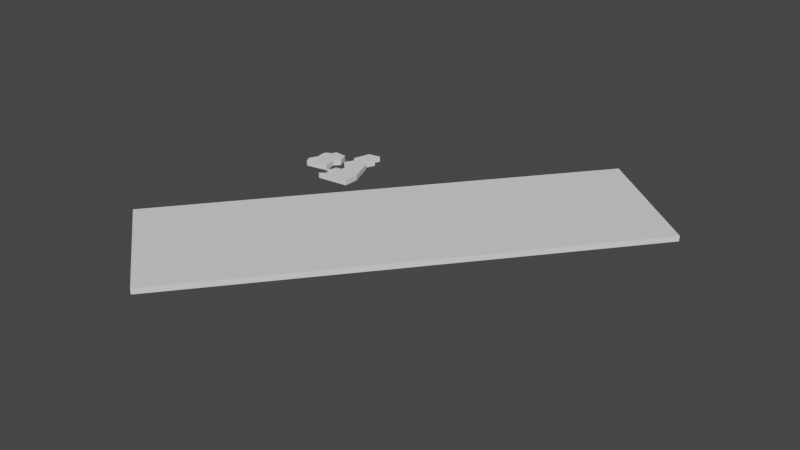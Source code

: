 # Source: England.blend  (saved by Blender 2.80.75; exported with 4.5.12 LTS)
import bpy
from mathutils import Matrix  # noqa: F401  (used for matrix-valued properties, if any)

bpy.ops.wm.read_factory_settings(use_empty=True)
scene = bpy.context.scene
scene.name = 'Scene'

# ---- collections
col_collection = bpy.data.collections.new('Collection'); scene.collection.children.link(col_collection)

# ---- world
world_world = bpy.data.worlds.new('World'); scene.world = world_world
world_world.use_nodes = True; world_world.node_tree.nodes.clear()
_N = world_world.node_tree.nodes; _L = world_world.node_tree.links
n0 = _N.new('ShaderNodeOutputWorld'); n0.name = 'World Output'; n0.location = (300, 300)
n1 = _N.new('ShaderNodeBackground'); n1.name = 'Background'; n1.location = (10, 300)
n1.inputs[0].default_value = (0.05088, 0.05088, 0.05088, 1.0)
_L.new(n1.outputs[0], n0.inputs[0])
n0.is_active_output = True
world_world.color = (0.05088, 0.05088, 0.05088)
world_world.use_sun_shadow = False
world_world.sun_shadow_jitter_overblur = 0.0

# ---- meshes
me_cylinder = bpy.data.meshes.new('Cylinder')
me_cylinder.from_pydata([(-0.964, 2.068, -0.25), (-0.964, 2.068, 0.25), (0.2706, 2.815, -0.25), (0.2706, 2.815, 0.25), (1.178, 0.5018, -0.25), (1.178, 0.5018, 0.25), (1.144, -0.9433, -0.25), (1.144, -0.9433, 0.25), (-1.83, -1.284, -0.25), (-1.83, -1.284, 0.25), (-0.6109, -0.3411, -0.25), (-0.6109, -0.3411, 0.25)], [], [(0, 1, 3, 2), (2, 3, 5, 4), (4, 5, 7, 6), (6, 7, 9, 8), (3, 1, 11, 9, 7, 5), (8, 9, 11, 10), (10, 11, 1, 0), (0, 2, 4, 6, 8, 10)])
_uv = me_cylinder.uv_layers.new(name='UVMap')
_uv.uv.foreach_set('vector', [1.0, 0.5, 1.0, 1.0, 0.8333, 1.0, 0.8333, 0.5, 0.8333, 0.5, 0.8333, 1.0, 0.6667, 1.0, 0.6667, 0.5, 0.6667, 0.5, 0.6667, 1.0, 0.5, 1.0, 0.5, 0.5, 0.5, 0.5, 0.5, 1.0, 0.3333, 1.0, 0.3333, 0.5, 0.4578, 0.37, 0.25, 0.49, 0.04215, 0.37, 0.04215, 0.13, 0.25, 0.01, 0.4578, 0.13, 0.3333, 0.5, 0.3333, 1.0, 0.1667, 1.0, 0.1667, 0.5, 0.1667, 0.5, 0.1667, 1.0, -8.941e-08, 1.0, -8.941e-08, 0.5, 0.75, 0.49, 0.9578, 0.37, 0.9578, 0.13, 0.75, 0.01, 0.5422, 0.13, 0.5422, 0.37])
me_cylinder.use_remesh_preserve_volume = False
me_cylinder.use_remesh_preserve_attributes = False
me_cylinder.use_mirror_vertex_groups = False
me_cylinder.update()
me_cylinder_001 = bpy.data.meshes.new('Cylinder.001')
me_cylinder_001.from_pydata([(0.02835, 0.3857, -0.25), (0.02835, 0.3857, 0.25), (0.6959, 0.5284, -0.25), (0.6959, 0.5284, 0.25), (0.866, -0.5, -0.25), (0.866, -0.5, 0.25), (0.1229, -0.707, -0.25), (0.1229, -0.707, 0.25), (-0.488, -0.3299, -0.25), (-0.488, -0.3299, 0.25), (0.003439, -0.08594, -0.25), (0.003439, -0.08594, 0.25)], [], [(0, 1, 3, 2), (2, 3, 5, 4), (4, 5, 7, 6), (6, 7, 9, 8), (3, 1, 11, 9, 7, 5), (8, 9, 11, 10), (10, 11, 1, 0), (0, 2, 4, 6, 8, 10)])
_uv = me_cylinder_001.uv_layers.new(name='UVMap')
_uv.uv.foreach_set('vector', [1.0, 0.5, 1.0, 1.0, 0.8333, 1.0, 0.8333, 0.5, 0.8333, 0.5, 0.8333, 1.0, 0.6667, 1.0, 0.6667, 0.5, 0.6667, 0.5, 0.6667, 1.0, 0.5, 1.0, 0.5, 0.5, 0.5, 0.5, 0.5, 1.0, 0.3333, 1.0, 0.3333, 0.5, 0.4578, 0.37, 0.25, 0.49, 0.04215, 0.37, 0.04215, 0.13, 0.25, 0.01, 0.4578, 0.13, 0.3333, 0.5, 0.3333, 1.0, 0.1667, 1.0, 0.1667, 0.5, 0.1667, 0.5, 0.1667, 1.0, -8.941e-08, 1.0, -8.941e-08, 0.5, 0.75, 0.49, 0.9578, 0.37, 0.9578, 0.13, 0.75, 0.01, 0.5422, 0.13, 0.5422, 0.37])
me_cylinder_001.use_remesh_preserve_volume = False
me_cylinder_001.use_remesh_preserve_attributes = False
me_cylinder_001.use_mirror_vertex_groups = False
me_cylinder_001.update()
me_cylinder_002 = bpy.data.meshes.new('Cylinder.002')
me_cylinder_002.from_pydata([(0.06615, 5.017, -0.25), (0.06615, 5.017, 0.25), (-0.2343, 4.281, -0.25), (-0.2343, 4.281, 0.25), (0.3213, 3.997, -0.25), (0.3213, 3.997, 0.25), (-0.05701, 3.116, -0.25), (-0.05701, 3.116, 0.25), (0.2723, 2.811, -0.25), (0.2723, 2.811, 0.25), (-0.9811, 2.065, -0.25), (-0.9811, 2.065, 0.25), (-1.701, 2.001, -0.25), (-1.701, 2.001, 0.25), (-1.217, 2.75, -0.25), (-1.217, 2.75, 0.25), (-1.562, 3.27, -0.25), (-1.562, 3.27, 0.25), (-1.089, 4.839, -0.25), (-1.089, 4.839, 0.25)], [], [(0, 1, 3, 2), (2, 3, 5, 4), (4, 5, 7, 6), (6, 7, 9, 8), (8, 9, 11, 10), (10, 11, 13, 12), (12, 13, 15, 14), (14, 15, 17, 16), (3, 1, 19, 17, 15, 13, 11, 9, 7, 5), (16, 17, 19, 18), (18, 19, 1, 0), (0, 2, 4, 6, 8, 10, 12, 14, 16, 18)])
_uv = me_cylinder_002.uv_layers.new(name='UVMap')
_uv.uv.foreach_set('vector', [1.0, 0.5, 1.0, 1.0, 0.9091, 1.0, 0.9091, 0.5, 0.9091, 0.5, 0.9091, 1.0, 0.8182, 1.0, 0.8182, 0.5, 0.7273, 0.5, 0.7273, 1.0, 0.6364, 1.0, 0.6364, 0.5, 0.6364, 0.5, 0.6364, 1.0, 0.5455, 1.0, 0.5455, 0.5, 0.5455, 0.5, 0.5455, 1.0, 0.4545, 1.0, 0.4545, 0.5, 0.4545, 0.5, 0.4545, 1.0, 0.3636, 1.0, 0.3636, 0.5, 0.3636, 0.5, 0.3636, 1.0, 0.2727, 1.0, 0.2727, 0.5, 0.2727, 0.5, 0.2727, 1.0, 0.1818, 1.0, 0.1818, 0.5, 0.3798, 0.4519, 0.25, 0.49, 0.1202, 0.4519, 0.03169, 0.3497, 0.01244, 0.2158, 0.06862, 0.09283, 0.1824, 0.01972, 0.3176, 0.01972, 0.4314, 0.09283, 0.4683, 0.3497, 0.1818, 0.5, 0.1818, 1.0, 0.09091, 1.0, 0.09091, 0.5, 0.09091, 0.5, 0.09091, 1.0, -1.788e-07, 1.0, -1.788e-07, 0.5, 0.75, 0.49, 0.8798, 0.4519, 0.9876, 0.2158, 0.9314, 0.09283, 0.8176, 0.01972, 0.6824, 0.01972, 0.5686, 0.09283, 0.5124, 0.2158, 0.5317, 0.3497, 0.6202, 0.4519])
me_cylinder_002.use_remesh_preserve_volume = False
me_cylinder_002.use_remesh_preserve_attributes = False
me_cylinder_002.use_mirror_vertex_groups = False
me_cylinder_002.update()
me_cylinder_003 = bpy.data.meshes.new('Cylinder.003')
me_cylinder_003.from_pydata([(-0.6994, -0.2758, -0.25), (-0.6994, -0.2758, 0.25), (-0.5963, 0.1383, -0.25), (-0.5963, 0.1383, 0.25), (0.6109, 0.02747, -0.25), (0.6109, 0.02747, 0.25), (0.9811, -0.964, -0.25), (0.9811, -0.964, 0.25), (0.4974, -1.445, -0.25), (0.4974, -1.445, 0.25), (0.7457, -2.671, -0.25), (0.7457, -2.671, 0.25), (-1.379, -3.05, -0.25), (-1.379, -3.05, 0.25), (-1.669, -2.485, -0.25), (-1.669, -2.485, 0.25), (-1.198, -1.569, -0.25), (-1.198, -1.569, 0.25), (-1.367, -1.39, -0.25), (-1.367, -1.39, 0.25), (-1.351, -0.6083, -0.25), (-1.351, -0.6083, 0.25)], [], [(0, 1, 3, 2), (2, 3, 5, 4), (4, 5, 7, 6), (6, 7, 9, 8), (8, 9, 11, 10), (10, 11, 13, 12), (12, 13, 15, 14), (14, 15, 17, 16), (16, 17, 19, 18), (3, 1, 21, 19, 17, 15, 13, 11, 9, 7, 5), (18, 19, 21, 20), (20, 21, 1, 0), (0, 2, 4, 6, 8, 10, 12, 14, 16, 18, 20)])
_uv = me_cylinder_003.uv_layers.new(name='UVMap')
_uv.uv.foreach_set('vector', [1.0, 0.5, 1.0, 1.0, 0.9167, 1.0, 0.9167, 0.5, 0.9167, 0.5, 0.9167, 1.0, 0.8333, 1.0, 0.8333, 0.5, 0.8333, 0.5, 0.8333, 1.0, 0.75, 1.0, 0.75, 0.5, 0.75, 0.5, 0.75, 1.0, 0.6667, 1.0, 0.6667, 0.5, 0.6667, 0.5, 0.6667, 1.0, 0.5833, 1.0, 0.5833, 0.5, 0.5833, 0.5, 0.5833, 1.0, 0.5, 1.0, 0.5, 0.5, 0.4167, 0.5, 0.4167, 1.0, 0.3333, 1.0, 0.3333, 0.5, 0.3333, 0.5, 0.3333, 1.0, 0.25, 1.0, 0.25, 0.5, 0.25, 0.5, 0.25, 1.0, 0.1667, 1.0, 0.1667, 0.5, 0.37, 0.4578, 0.25, 0.49, 0.13, 0.4578, 0.04215, 0.37, 0.01, 0.25, 0.04215, 0.13, 0.25, 0.01, 0.37, 0.04215, 0.4578, 0.13, 0.49, 0.25, 0.4578, 0.37, 0.1667, 0.5, 0.1667, 1.0, 0.08333, 1.0, 0.08333, 0.5, 0.08333, 0.5, 0.08333, 1.0, 7.451e-08, 1.0, 7.451e-08, 0.5, 0.75, 0.49, 0.87, 0.4578, 0.9578, 0.37, 0.99, 0.25, 0.9578, 0.13, 0.87, 0.04215, 0.63, 0.04215, 0.5422, 0.13, 0.51, 0.25, 0.5422, 0.37, 0.63, 0.4578])
me_cylinder_003.use_remesh_preserve_volume = False
me_cylinder_003.use_remesh_preserve_attributes = False
me_cylinder_003.use_mirror_vertex_groups = False
me_cylinder_003.update()
me_cube_001 = bpy.data.meshes.new('Cube.001')
me_cube_001.from_pydata([(-1.0, -1.0, -1.0), (-1.0, -1.0, 1.0), (-1.0, 1.0, -1.0), (-1.0, 1.0, 1.0), (1.0, -1.0, -1.0), (1.0, -1.0, 1.0), (1.0, 1.0, -1.0), (1.0, 1.0, 1.0)], [], [(0, 1, 3, 2), (2, 3, 7, 6), (6, 7, 5, 4), (4, 5, 1, 0), (2, 6, 4, 0), (7, 3, 1, 5)])
_uv = me_cube_001.uv_layers.new(name='UVMap')
_uv.uv.foreach_set('vector', [0.375, 0.0, 0.625, 0.0, 0.625, 0.25, 0.375, 0.25, 0.375, 0.25, 0.625, 0.25, 0.625, 0.5, 0.375, 0.5, 0.375, 0.5, 0.625, 0.5, 0.625, 0.75, 0.375, 0.75, 0.375, 0.75, 0.625, 0.75, 0.625, 1.0, 0.375, 1.0, 0.125, 0.5, 0.375, 0.5, 0.375, 0.75, 0.125, 0.75, 0.625, 0.5, 0.875, 0.5, 0.875, 0.75, 0.625, 0.75])
me_cube_001.use_remesh_preserve_volume = False
me_cube_001.use_remesh_preserve_attributes = False
me_cube_001.use_mirror_vertex_groups = False
me_cube_001.update()

# ---- objects
ob_cylinder = bpy.data.objects.new('Cylinder', me_cylinder)
ob_cylinder_001 = bpy.data.objects.new('Cylinder.001', me_cylinder_001)
ob_cylinder_002 = bpy.data.objects.new('Cylinder.002', me_cylinder_002)
ob_cylinder_003 = bpy.data.objects.new('Cylinder.003', me_cylinder_003)
ob_cube = bpy.data.objects.new('Cube', me_cube_001)

# ---- transforms, parenting, visibility, modifiers, constraints
ob_cylinder.location = (0.0, 0.0, 0.0)
ob_cylinder.lineart.crease_threshold = 0.0
ob_cylinder_001.location = (-1.455, 0.1512, 0.0)
ob_cylinder_001.lineart.crease_threshold = 0.0
ob_cylinder_002.location = (0.0, 0.0, 0.0)
ob_cylinder_002.lineart.crease_threshold = 0.0
ob_cylinder_003.location = (-3.204, 3.043, 0.0)
ob_cylinder_003.lineart.crease_threshold = 0.0
ob_cube.location = (10.24, -4.219, 0.0)
ob_cube.rotation_euler = (0.0, -0.0, -0.6807)
ob_cube.scale = (6.787, 21.84, 0.25)
ob_cube.lineart.crease_threshold = 0.0

# ---- collection membership
col_collection.objects.link(ob_cylinder)
col_collection.objects.link(ob_cylinder_001)
col_collection.objects.link(ob_cylinder_002)
col_collection.objects.link(ob_cylinder_003)
col_collection.objects.link(ob_cube)

# ---- scene / render settings (as saved in the file)
scene.frame_start = 1; scene.frame_end = 250; scene.frame_set(1)
scene.render.engine = 'BLENDER_EEVEE_NEXT'
scene.cycles.use_denoising = False
scene.cycles.samples = 128
scene.cycles.sampling_pattern = 'TABULATED_SOBOL'
scene.cycles.use_adaptive_sampling = False
scene.cycles.use_light_tree = False
scene.view_settings.view_transform = 'Filmic'
bpy.context.view_layer.update()

# ---- added for rendering (the .blend has no active camera and no usable light): camera, sun
cam_auto = bpy.data.cameras.new('AutoCamera')
cam_auto.lens = 50.0
cam_auto.sensor_width = 36.0
cam_auto.clip_end = 1000.0
ob_auto_camera = bpy.data.objects.new('AutoCamera', cam_auto)
scene.collection.objects.link(ob_auto_camera)
ob_auto_camera.location = (63.0156, -67.5486, 42.2199)
ob_auto_camera.rotation_euler = (1.09748, -7.21219e-08, 0.694738)
scene.camera = ob_auto_camera
light_auto_sun = bpy.data.lights.new('AutoSun', 'SUN')
light_auto_sun.energy = 3.0
light_auto_sun.angle = 0.0523599
ob_auto_sun = bpy.data.objects.new('AutoSun', light_auto_sun)
scene.collection.objects.link(ob_auto_sun)
ob_auto_sun.rotation_euler = (0.872665, 0.174533, 0.523599)
bpy.context.view_layer.update()

